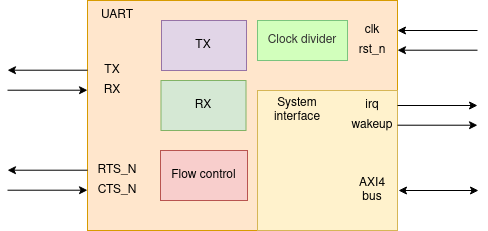

The diagram above was exported from draw.io. Its source (the exported page's mxGraphModel, read from the mxfile embedded in the PNG):
<mxGraphModel dx="779" dy="367" grid="1" gridSize="10" guides="1" tooltips="1" connect="1" arrows="1" fold="1" page="1" pageScale="1" pageWidth="850" pageHeight="1100" math="0" shadow="0">
  <root>
    <mxCell id="0" />
    <mxCell id="1" parent="0" />
    <mxCell id="5dOilhQMH5m4UJ5b8Qh--1" value="" style="rounded=0;whiteSpace=wrap;html=1;fillColor=#ffe6cc;strokeColor=#d79b00;" vertex="1" parent="1">
      <mxGeometry x="320" y="90" width="310" height="230" as="geometry" />
    </mxCell>
    <mxCell id="5dOilhQMH5m4UJ5b8Qh--2" value="UART" style="text;html=1;align=center;verticalAlign=middle;whiteSpace=wrap;rounded=0;" vertex="1" parent="1">
      <mxGeometry x="320" y="90" width="60" height="30" as="geometry" />
    </mxCell>
    <mxCell id="5dOilhQMH5m4UJ5b8Qh--3" value="TX" style="text;html=1;align=center;verticalAlign=middle;whiteSpace=wrap;rounded=0;" vertex="1" parent="1">
      <mxGeometry x="320" y="150" width="50" height="20" as="geometry" />
    </mxCell>
    <mxCell id="5dOilhQMH5m4UJ5b8Qh--4" value="RX" style="text;html=1;align=center;verticalAlign=middle;whiteSpace=wrap;rounded=0;" vertex="1" parent="1">
      <mxGeometry x="320" y="170" width="50" height="20" as="geometry" />
    </mxCell>
    <mxCell id="5dOilhQMH5m4UJ5b8Qh--5" value="RTS_N" style="text;html=1;align=center;verticalAlign=middle;whiteSpace=wrap;rounded=0;" vertex="1" parent="1">
      <mxGeometry x="320" y="250" width="60" height="20" as="geometry" />
    </mxCell>
    <mxCell id="5dOilhQMH5m4UJ5b8Qh--6" value="CTS_N" style="text;html=1;align=center;verticalAlign=middle;whiteSpace=wrap;rounded=0;" vertex="1" parent="1">
      <mxGeometry x="320" y="270" width="60" height="20" as="geometry" />
    </mxCell>
    <mxCell id="5dOilhQMH5m4UJ5b8Qh--7" value="" style="endArrow=classic;html=1;rounded=0;" edge="1" parent="1">
      <mxGeometry width="50" height="50" relative="1" as="geometry">
        <mxPoint x="320" y="159.71" as="sourcePoint" />
        <mxPoint x="240" y="159.71" as="targetPoint" />
      </mxGeometry>
    </mxCell>
    <mxCell id="5dOilhQMH5m4UJ5b8Qh--8" value="" style="endArrow=none;html=1;rounded=0;startArrow=classic;startFill=1;endFill=0;" edge="1" parent="1">
      <mxGeometry width="50" height="50" relative="1" as="geometry">
        <mxPoint x="320" y="179.71" as="sourcePoint" />
        <mxPoint x="240" y="179.71" as="targetPoint" />
      </mxGeometry>
    </mxCell>
    <mxCell id="5dOilhQMH5m4UJ5b8Qh--9" value="" style="endArrow=classic;html=1;rounded=0;" edge="1" parent="1">
      <mxGeometry width="50" height="50" relative="1" as="geometry">
        <mxPoint x="320" y="259.71000000000004" as="sourcePoint" />
        <mxPoint x="240" y="259.71000000000004" as="targetPoint" />
      </mxGeometry>
    </mxCell>
    <mxCell id="5dOilhQMH5m4UJ5b8Qh--10" value="" style="endArrow=none;html=1;rounded=0;startArrow=classic;startFill=1;endFill=0;" edge="1" parent="1">
      <mxGeometry width="50" height="50" relative="1" as="geometry">
        <mxPoint x="320" y="279.71000000000004" as="sourcePoint" />
        <mxPoint x="240" y="279.71000000000004" as="targetPoint" />
      </mxGeometry>
    </mxCell>
    <mxCell id="5dOilhQMH5m4UJ5b8Qh--11" value="" style="rounded=0;whiteSpace=wrap;html=1;fillColor=#d5e8d4;strokeColor=#82b366;" vertex="1" parent="1">
      <mxGeometry x="393.5" y="170" width="85" height="50" as="geometry" />
    </mxCell>
    <mxCell id="5dOilhQMH5m4UJ5b8Qh--12" value="" style="rounded=0;whiteSpace=wrap;html=1;fillColor=#e1d5e7;strokeColor=#9673a6;" vertex="1" parent="1">
      <mxGeometry x="394" y="110" width="85" height="50" as="geometry" />
    </mxCell>
    <mxCell id="5dOilhQMH5m4UJ5b8Qh--13" value="RX" style="text;html=1;align=center;verticalAlign=middle;whiteSpace=wrap;rounded=0;" vertex="1" parent="1">
      <mxGeometry x="392.5" y="175" width="86" height="40" as="geometry" />
    </mxCell>
    <mxCell id="5dOilhQMH5m4UJ5b8Qh--14" value="TX" style="text;html=1;align=center;verticalAlign=middle;whiteSpace=wrap;rounded=0;" vertex="1" parent="1">
      <mxGeometry x="393" y="115" width="86" height="40" as="geometry" />
    </mxCell>
    <mxCell id="5dOilhQMH5m4UJ5b8Qh--16" value="Clock divider" style="rounded=0;whiteSpace=wrap;html=1;fillColor=#D2FFBC;fontColor=#333333;strokeColor=#7AC47E;" vertex="1" parent="1">
      <mxGeometry x="490" y="110" width="90" height="40" as="geometry" />
    </mxCell>
    <mxCell id="5dOilhQMH5m4UJ5b8Qh--17" value="Flow control" style="rounded=0;whiteSpace=wrap;html=1;fillColor=#f8cecc;strokeColor=#b85450;" vertex="1" parent="1">
      <mxGeometry x="393" y="240" width="87" height="50" as="geometry" />
    </mxCell>
    <mxCell id="5dOilhQMH5m4UJ5b8Qh--18" value="" style="rounded=0;whiteSpace=wrap;html=1;fillColor=#fff2cc;strokeColor=#d6b656;" vertex="1" parent="1">
      <mxGeometry x="490" y="180" width="140" height="140" as="geometry" />
    </mxCell>
    <mxCell id="5dOilhQMH5m4UJ5b8Qh--19" value="" style="endArrow=classic;html=1;rounded=0;startArrow=classic;startFill=1;" edge="1" parent="1">
      <mxGeometry width="50" height="50" relative="1" as="geometry">
        <mxPoint x="631" y="280" as="sourcePoint" />
        <mxPoint x="711" y="280" as="targetPoint" />
      </mxGeometry>
    </mxCell>
    <mxCell id="5dOilhQMH5m4UJ5b8Qh--20" value="AXI4 bus" style="text;html=1;align=center;verticalAlign=middle;whiteSpace=wrap;rounded=0;" vertex="1" parent="1">
      <mxGeometry x="580" y="270" width="50" height="20" as="geometry" />
    </mxCell>
    <mxCell id="5dOilhQMH5m4UJ5b8Qh--21" value="irq" style="text;html=1;align=center;verticalAlign=middle;whiteSpace=wrap;rounded=0;" vertex="1" parent="1">
      <mxGeometry x="580" y="185" width="50" height="20" as="geometry" />
    </mxCell>
    <mxCell id="5dOilhQMH5m4UJ5b8Qh--22" value="wakeup" style="text;html=1;align=center;verticalAlign=middle;whiteSpace=wrap;rounded=0;" vertex="1" parent="1">
      <mxGeometry x="580" y="205" width="50" height="20" as="geometry" />
    </mxCell>
    <mxCell id="5dOilhQMH5m4UJ5b8Qh--23" value="" style="endArrow=classic;html=1;rounded=0;" edge="1" parent="1">
      <mxGeometry width="50" height="50" relative="1" as="geometry">
        <mxPoint x="630" y="195" as="sourcePoint" />
        <mxPoint x="710" y="195" as="targetPoint" />
      </mxGeometry>
    </mxCell>
    <mxCell id="5dOilhQMH5m4UJ5b8Qh--24" value="" style="endArrow=classic;html=1;rounded=0;" edge="1" parent="1">
      <mxGeometry width="50" height="50" relative="1" as="geometry">
        <mxPoint x="630" y="214.71" as="sourcePoint" />
        <mxPoint x="710" y="214.71" as="targetPoint" />
      </mxGeometry>
    </mxCell>
    <mxCell id="5dOilhQMH5m4UJ5b8Qh--25" value="clk" style="text;html=1;align=center;verticalAlign=middle;whiteSpace=wrap;rounded=0;" vertex="1" parent="1">
      <mxGeometry x="580" y="110" width="50" height="20" as="geometry" />
    </mxCell>
    <mxCell id="5dOilhQMH5m4UJ5b8Qh--26" value="rst_n" style="text;html=1;align=center;verticalAlign=middle;whiteSpace=wrap;rounded=0;" vertex="1" parent="1">
      <mxGeometry x="580" y="130" width="50" height="20" as="geometry" />
    </mxCell>
    <mxCell id="5dOilhQMH5m4UJ5b8Qh--27" value="" style="endArrow=none;html=1;rounded=0;startArrow=classic;startFill=1;endFill=0;" edge="1" parent="1">
      <mxGeometry width="50" height="50" relative="1" as="geometry">
        <mxPoint x="630" y="120" as="sourcePoint" />
        <mxPoint x="710" y="120" as="targetPoint" />
      </mxGeometry>
    </mxCell>
    <mxCell id="5dOilhQMH5m4UJ5b8Qh--28" value="" style="endArrow=none;html=1;rounded=0;startArrow=classic;startFill=1;endFill=0;" edge="1" parent="1">
      <mxGeometry width="50" height="50" relative="1" as="geometry">
        <mxPoint x="630" y="139.71" as="sourcePoint" />
        <mxPoint x="710" y="139.71" as="targetPoint" />
      </mxGeometry>
    </mxCell>
    <mxCell id="5dOilhQMH5m4UJ5b8Qh--30" value="System interface" style="text;html=1;align=center;verticalAlign=middle;whiteSpace=wrap;rounded=0;" vertex="1" parent="1">
      <mxGeometry x="490" y="185" width="80" height="30" as="geometry" />
    </mxCell>
  </root>
</mxGraphModel>